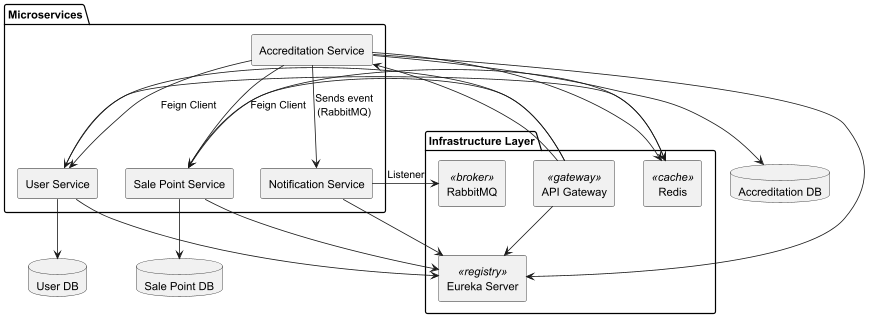

The diagram above was rendered by PlantUML. Its source (embedded in the PNG):
@startuml
skinparam componentStyle rectangle
skinparam shadowing false
skinparam defaultTextAlignment center

' Infraestructura
package "Infrastructure Layer" {
    [Eureka Server] <<registry>>
    [API Gateway] <<gateway>>
    [RabbitMQ] <<broker>>
    [Redis] <<cache>>
}

' Microservicios y lógica de dominio
package "Microservices" {
    [User Service]
    [Sale Point Service]
    [Accreditation Service]
    [Notification Service]
}

' Bases de datos
database "User DB" as DB_User
database "Sale Point DB" as DB_Sale
database "Accreditation DB" as DB_Acc

[User Service] --> [Redis]
[Sale Point Service] --> [Redis]
[Accreditation Service] --> [Redis]

' Relaciones
[API Gateway] --> [User Service]
[API Gateway] --> [Sale Point Service]
[API Gateway] --> [Accreditation Service]

[Accreditation Service] --> [User Service] : Feign Client
[Accreditation Service] --> [Sale Point Service] : Feign Client
[Accreditation Service] --> [Notification Service] : Sends event\n(RabbitMQ)
[Notification Service] --> [RabbitMQ] : Listener

' Eureka
[User Service] --> [Eureka Server]
[Sale Point Service] --> [Eureka Server]
[Accreditation Service] --> [Eureka Server]
[Notification Service] --> [Eureka Server]
[API Gateway] --> [Eureka Server]

' DB Connections
[User Service] --> DB_User
[Sale Point Service] --> DB_Sale
[Accreditation Service] --> DB_Acc

@enduml